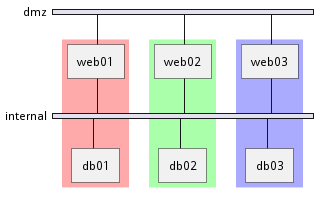

The diagram above was rendered by PlantUML. Its source (embedded in the PNG):
@startuml
nwdiag {
group {
	color = "#FFaaaa";
	web01;
	db01;
}
group {
	color = "#aaFFaa";
	web02;
	db02;
}
group {
	color = "#aaaaFF";
	web03;
	db03;
}

network dmz {
web01;
web02;
web03;
	}
	network internal {
	web01;
	db01 ;
	web02;
	db02 ;
	web03;
	db03;
}
}
@enduml